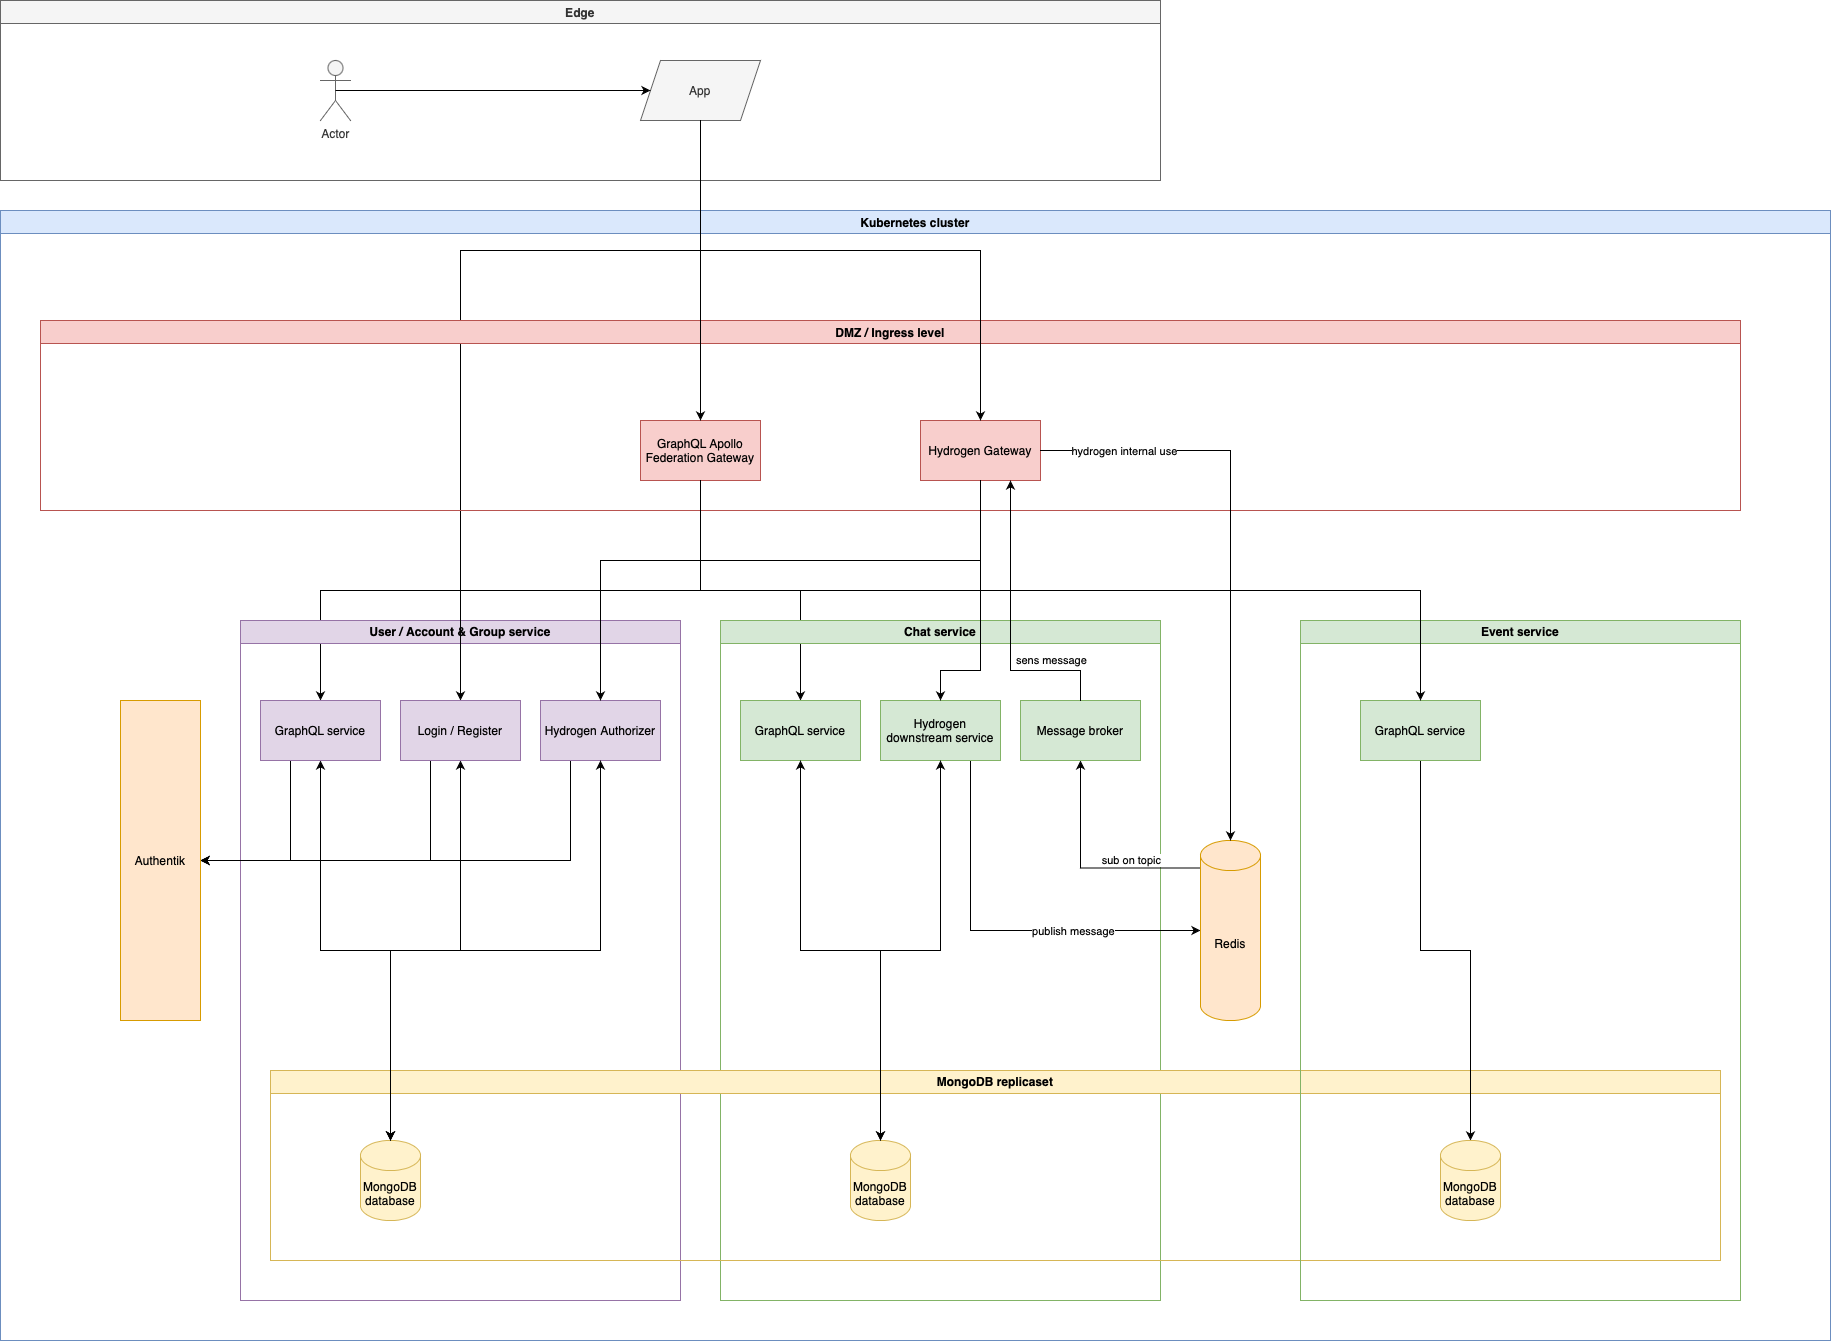

The diagram above was exported from draw.io. Its source (the exported page's mxGraphModel, read from the mxfile embedded in the PNG):
<mxGraphModel dx="2136" dy="2553" grid="1" gridSize="10" guides="1" tooltips="1" connect="1" arrows="1" fold="1" page="1" pageScale="1" pageWidth="850" pageHeight="1100" math="0" shadow="0">
  <root>
    <mxCell id="0" />
    <mxCell id="1" parent="0" />
    <mxCell id="oW09htYuWd6ovNzYBB8p-22" value="Edge" style="swimlane;whiteSpace=wrap;html=1;fillColor=#f5f5f5;fontColor=#333333;strokeColor=#666666;" vertex="1" parent="1">
      <mxGeometry y="-340" width="1160" height="180" as="geometry" />
    </mxCell>
    <mxCell id="oW09htYuWd6ovNzYBB8p-23" value="Kubernetes cluster" style="swimlane;whiteSpace=wrap;html=1;fillColor=#dae8fc;strokeColor=#6c8ebf;" vertex="1" parent="1">
      <mxGeometry y="-130" width="1830" height="1130" as="geometry" />
    </mxCell>
    <mxCell id="oW09htYuWd6ovNzYBB8p-10" style="edgeStyle=orthogonalEdgeStyle;rounded=0;orthogonalLoop=1;jettySize=auto;html=1;exitX=0.5;exitY=1;exitDx=0;exitDy=0;entryX=0.5;entryY=0;entryDx=0;entryDy=0;" edge="1" parent="oW09htYuWd6ovNzYBB8p-23" source="oW09htYuWd6ovNzYBB8p-1" target="oW09htYuWd6ovNzYBB8p-7">
      <mxGeometry relative="1" as="geometry" />
    </mxCell>
    <mxCell id="oW09htYuWd6ovNzYBB8p-11" style="edgeStyle=orthogonalEdgeStyle;rounded=0;orthogonalLoop=1;jettySize=auto;html=1;exitX=0.5;exitY=1;exitDx=0;exitDy=0;entryX=0.5;entryY=0;entryDx=0;entryDy=0;" edge="1" parent="oW09htYuWd6ovNzYBB8p-23" source="oW09htYuWd6ovNzYBB8p-1" target="oW09htYuWd6ovNzYBB8p-9">
      <mxGeometry relative="1" as="geometry" />
    </mxCell>
    <mxCell id="oW09htYuWd6ovNzYBB8p-3" value="User / Account &amp;amp; Group service" style="swimlane;whiteSpace=wrap;html=1;fillColor=#e1d5e7;strokeColor=#9673a6;" vertex="1" parent="oW09htYuWd6ovNzYBB8p-23">
      <mxGeometry x="240" y="410" width="440" height="680" as="geometry" />
    </mxCell>
    <mxCell id="oW09htYuWd6ovNzYBB8p-8" value="Chat service" style="swimlane;whiteSpace=wrap;html=1;fillColor=#d5e8d4;strokeColor=#82b366;" vertex="1" parent="oW09htYuWd6ovNzYBB8p-23">
      <mxGeometry x="720" y="410" width="440" height="680" as="geometry" />
    </mxCell>
    <mxCell id="oW09htYuWd6ovNzYBB8p-16" style="edgeStyle=orthogonalEdgeStyle;rounded=0;orthogonalLoop=1;jettySize=auto;html=1;exitX=0.5;exitY=1;exitDx=0;exitDy=0;entryX=0.5;entryY=0;entryDx=0;entryDy=0;" edge="1" parent="oW09htYuWd6ovNzYBB8p-23" source="oW09htYuWd6ovNzYBB8p-15" target="oW09htYuWd6ovNzYBB8p-13">
      <mxGeometry relative="1" as="geometry">
        <Array as="points">
          <mxPoint x="700" y="40" />
          <mxPoint x="460" y="40" />
        </Array>
      </mxGeometry>
    </mxCell>
    <mxCell id="oW09htYuWd6ovNzYBB8p-20" value="DMZ / Ingress level" style="swimlane;whiteSpace=wrap;html=1;fillColor=#f8cecc;strokeColor=#b85450;" vertex="1" parent="oW09htYuWd6ovNzYBB8p-23">
      <mxGeometry x="40" y="110" width="1700" height="190" as="geometry" />
    </mxCell>
    <mxCell id="oW09htYuWd6ovNzYBB8p-1" value="GraphQL Apollo Federation Gateway" style="rounded=0;whiteSpace=wrap;html=1;fillColor=#f8cecc;strokeColor=#b85450;" vertex="1" parent="oW09htYuWd6ovNzYBB8p-20">
      <mxGeometry x="600" y="100" width="120" height="60" as="geometry" />
    </mxCell>
    <mxCell id="oW09htYuWd6ovNzYBB8p-12" value="Hydrogen Gateway" style="rounded=0;whiteSpace=wrap;html=1;fillColor=#f8cecc;strokeColor=#b85450;" vertex="1" parent="oW09htYuWd6ovNzYBB8p-20">
      <mxGeometry x="880" y="100" width="120" height="60" as="geometry" />
    </mxCell>
    <mxCell id="oW09htYuWd6ovNzYBB8p-14" value="Actor" style="shape=umlActor;verticalLabelPosition=bottom;verticalAlign=top;html=1;outlineConnect=0;fillColor=#f5f5f5;fontColor=#333333;strokeColor=#666666;" vertex="1" parent="oW09htYuWd6ovNzYBB8p-23">
      <mxGeometry x="320" y="-150" width="30" height="60" as="geometry" />
    </mxCell>
    <mxCell id="oW09htYuWd6ovNzYBB8p-15" value="App" style="shape=parallelogram;perimeter=parallelogramPerimeter;whiteSpace=wrap;html=1;fixedSize=1;fillColor=#f5f5f5;fontColor=#333333;strokeColor=#666666;" vertex="1" parent="oW09htYuWd6ovNzYBB8p-23">
      <mxGeometry x="640" y="-150" width="120" height="60" as="geometry" />
    </mxCell>
    <mxCell id="oW09htYuWd6ovNzYBB8p-19" style="edgeStyle=orthogonalEdgeStyle;rounded=0;orthogonalLoop=1;jettySize=auto;html=1;exitX=0.5;exitY=0.5;exitDx=0;exitDy=0;exitPerimeter=0;entryX=0;entryY=0.5;entryDx=0;entryDy=0;" edge="1" parent="oW09htYuWd6ovNzYBB8p-23" source="oW09htYuWd6ovNzYBB8p-14" target="oW09htYuWd6ovNzYBB8p-15">
      <mxGeometry relative="1" as="geometry" />
    </mxCell>
    <mxCell id="oW09htYuWd6ovNzYBB8p-5" value="MongoDB replicaset" style="swimlane;whiteSpace=wrap;html=1;fillColor=#fff2cc;strokeColor=#d6b656;" vertex="1" parent="oW09htYuWd6ovNzYBB8p-23">
      <mxGeometry x="270" y="860" width="1450" height="190" as="geometry" />
    </mxCell>
    <mxCell id="oW09htYuWd6ovNzYBB8p-4" value="MongoDB database" style="shape=cylinder3;whiteSpace=wrap;html=1;boundedLbl=1;backgroundOutline=1;size=15;fillColor=#fff2cc;strokeColor=#d6b656;" vertex="1" parent="oW09htYuWd6ovNzYBB8p-5">
      <mxGeometry x="90" y="70" width="60" height="80" as="geometry" />
    </mxCell>
    <mxCell id="oW09htYuWd6ovNzYBB8p-24" value="MongoDB database" style="shape=cylinder3;whiteSpace=wrap;html=1;boundedLbl=1;backgroundOutline=1;size=15;fillColor=#fff2cc;strokeColor=#d6b656;" vertex="1" parent="oW09htYuWd6ovNzYBB8p-5">
      <mxGeometry x="580" y="70" width="60" height="80" as="geometry" />
    </mxCell>
    <mxCell id="oW09htYuWd6ovNzYBB8p-54" style="edgeStyle=orthogonalEdgeStyle;rounded=0;orthogonalLoop=1;jettySize=auto;html=1;exitX=0.25;exitY=1;exitDx=0;exitDy=0;entryX=1;entryY=0.5;entryDx=0;entryDy=0;startArrow=none;startFill=0;" edge="1" parent="oW09htYuWd6ovNzYBB8p-23" source="oW09htYuWd6ovNzYBB8p-25" target="oW09htYuWd6ovNzYBB8p-51">
      <mxGeometry relative="1" as="geometry" />
    </mxCell>
    <mxCell id="oW09htYuWd6ovNzYBB8p-25" value="Hydrogen Authorizer" style="rounded=0;whiteSpace=wrap;html=1;fillColor=#e1d5e7;strokeColor=#9673a6;" vertex="1" parent="oW09htYuWd6ovNzYBB8p-23">
      <mxGeometry x="540" y="490" width="120" height="60" as="geometry" />
    </mxCell>
    <mxCell id="oW09htYuWd6ovNzYBB8p-17" style="edgeStyle=orthogonalEdgeStyle;rounded=0;orthogonalLoop=1;jettySize=auto;html=1;exitX=0.5;exitY=1;exitDx=0;exitDy=0;entryX=0.5;entryY=0;entryDx=0;entryDy=0;" edge="1" parent="oW09htYuWd6ovNzYBB8p-23" source="oW09htYuWd6ovNzYBB8p-15" target="oW09htYuWd6ovNzYBB8p-1">
      <mxGeometry relative="1" as="geometry" />
    </mxCell>
    <mxCell id="oW09htYuWd6ovNzYBB8p-32" style="edgeStyle=orthogonalEdgeStyle;rounded=0;orthogonalLoop=1;jettySize=auto;html=1;exitX=0.5;exitY=1;exitDx=0;exitDy=0;entryX=0.5;entryY=0;entryDx=0;entryDy=0;entryPerimeter=0;startArrow=classic;startFill=1;" edge="1" parent="oW09htYuWd6ovNzYBB8p-23" source="oW09htYuWd6ovNzYBB8p-13" target="oW09htYuWd6ovNzYBB8p-4">
      <mxGeometry relative="1" as="geometry" />
    </mxCell>
    <mxCell id="oW09htYuWd6ovNzYBB8p-18" style="edgeStyle=orthogonalEdgeStyle;rounded=0;orthogonalLoop=1;jettySize=auto;html=1;exitX=0.5;exitY=1;exitDx=0;exitDy=0;entryX=0.5;entryY=0;entryDx=0;entryDy=0;" edge="1" parent="oW09htYuWd6ovNzYBB8p-23" source="oW09htYuWd6ovNzYBB8p-15" target="oW09htYuWd6ovNzYBB8p-12">
      <mxGeometry relative="1" as="geometry">
        <Array as="points">
          <mxPoint x="700" y="40" />
          <mxPoint x="980" y="40" />
        </Array>
      </mxGeometry>
    </mxCell>
    <mxCell id="oW09htYuWd6ovNzYBB8p-53" style="edgeStyle=orthogonalEdgeStyle;rounded=0;orthogonalLoop=1;jettySize=auto;html=1;exitX=0.25;exitY=1;exitDx=0;exitDy=0;entryX=1;entryY=0.5;entryDx=0;entryDy=0;startArrow=none;startFill=0;" edge="1" parent="oW09htYuWd6ovNzYBB8p-23" source="oW09htYuWd6ovNzYBB8p-13" target="oW09htYuWd6ovNzYBB8p-51">
      <mxGeometry relative="1" as="geometry" />
    </mxCell>
    <mxCell id="oW09htYuWd6ovNzYBB8p-13" value="Login / Register" style="rounded=0;whiteSpace=wrap;html=1;fillColor=#e1d5e7;strokeColor=#9673a6;" vertex="1" parent="oW09htYuWd6ovNzYBB8p-23">
      <mxGeometry x="400" y="490" width="120" height="60" as="geometry" />
    </mxCell>
    <mxCell id="oW09htYuWd6ovNzYBB8p-30" style="edgeStyle=orthogonalEdgeStyle;rounded=0;orthogonalLoop=1;jettySize=auto;html=1;exitX=0.5;exitY=1;exitDx=0;exitDy=0;entryX=0.5;entryY=0;entryDx=0;entryDy=0;entryPerimeter=0;startArrow=classic;startFill=1;" edge="1" parent="oW09htYuWd6ovNzYBB8p-23" source="oW09htYuWd6ovNzYBB8p-7" target="oW09htYuWd6ovNzYBB8p-4">
      <mxGeometry relative="1" as="geometry" />
    </mxCell>
    <mxCell id="oW09htYuWd6ovNzYBB8p-52" style="edgeStyle=orthogonalEdgeStyle;rounded=0;orthogonalLoop=1;jettySize=auto;html=1;exitX=0.25;exitY=1;exitDx=0;exitDy=0;entryX=1;entryY=0.5;entryDx=0;entryDy=0;startArrow=none;startFill=0;" edge="1" parent="oW09htYuWd6ovNzYBB8p-23" source="oW09htYuWd6ovNzYBB8p-7" target="oW09htYuWd6ovNzYBB8p-51">
      <mxGeometry relative="1" as="geometry" />
    </mxCell>
    <mxCell id="oW09htYuWd6ovNzYBB8p-7" value="GraphQL service" style="rounded=0;whiteSpace=wrap;html=1;fillColor=#e1d5e7;strokeColor=#9673a6;" vertex="1" parent="oW09htYuWd6ovNzYBB8p-23">
      <mxGeometry x="260" y="490" width="120" height="60" as="geometry" />
    </mxCell>
    <mxCell id="oW09htYuWd6ovNzYBB8p-43" style="edgeStyle=orthogonalEdgeStyle;rounded=0;orthogonalLoop=1;jettySize=auto;html=1;exitX=0.75;exitY=1;exitDx=0;exitDy=0;entryX=0;entryY=0.5;entryDx=0;entryDy=0;entryPerimeter=0;startArrow=none;startFill=0;" edge="1" parent="oW09htYuWd6ovNzYBB8p-23" source="oW09htYuWd6ovNzYBB8p-27" target="oW09htYuWd6ovNzYBB8p-39">
      <mxGeometry relative="1" as="geometry" />
    </mxCell>
    <mxCell id="oW09htYuWd6ovNzYBB8p-48" value="publish message" style="edgeLabel;html=1;align=center;verticalAlign=middle;resizable=0;points=[];" vertex="1" connectable="0" parent="oW09htYuWd6ovNzYBB8p-43">
      <mxGeometry x="0.365" relative="1" as="geometry">
        <mxPoint as="offset" />
      </mxGeometry>
    </mxCell>
    <mxCell id="oW09htYuWd6ovNzYBB8p-27" value="Hydrogen downstream service" style="rounded=0;whiteSpace=wrap;html=1;fillColor=#d5e8d4;strokeColor=#82b366;" vertex="1" parent="oW09htYuWd6ovNzYBB8p-23">
      <mxGeometry x="880" y="490" width="120" height="60" as="geometry" />
    </mxCell>
    <mxCell id="oW09htYuWd6ovNzYBB8p-33" style="edgeStyle=orthogonalEdgeStyle;rounded=0;orthogonalLoop=1;jettySize=auto;html=1;exitX=0.5;exitY=1;exitDx=0;exitDy=0;startArrow=classic;startFill=1;entryX=0.5;entryY=0;entryDx=0;entryDy=0;entryPerimeter=0;" edge="1" parent="oW09htYuWd6ovNzYBB8p-23" source="oW09htYuWd6ovNzYBB8p-25" target="oW09htYuWd6ovNzYBB8p-4">
      <mxGeometry relative="1" as="geometry">
        <mxPoint x="400" y="840" as="targetPoint" />
      </mxGeometry>
    </mxCell>
    <mxCell id="oW09htYuWd6ovNzYBB8p-35" style="edgeStyle=orthogonalEdgeStyle;rounded=0;orthogonalLoop=1;jettySize=auto;html=1;exitX=0.5;exitY=1;exitDx=0;exitDy=0;startArrow=classic;startFill=1;entryX=0.5;entryY=0;entryDx=0;entryDy=0;entryPerimeter=0;" edge="1" parent="oW09htYuWd6ovNzYBB8p-23" source="oW09htYuWd6ovNzYBB8p-27" target="oW09htYuWd6ovNzYBB8p-24">
      <mxGeometry relative="1" as="geometry">
        <mxPoint x="870" y="840" as="targetPoint" />
      </mxGeometry>
    </mxCell>
    <mxCell id="oW09htYuWd6ovNzYBB8p-44" style="edgeStyle=orthogonalEdgeStyle;rounded=0;orthogonalLoop=1;jettySize=auto;html=1;exitX=0;exitY=0;exitDx=0;exitDy=27.5;exitPerimeter=0;entryX=0.5;entryY=1;entryDx=0;entryDy=0;startArrow=none;startFill=0;" edge="1" parent="oW09htYuWd6ovNzYBB8p-23" source="oW09htYuWd6ovNzYBB8p-39" target="oW09htYuWd6ovNzYBB8p-40">
      <mxGeometry relative="1" as="geometry" />
    </mxCell>
    <mxCell id="oW09htYuWd6ovNzYBB8p-47" value="sub on topic" style="edgeLabel;html=1;align=center;verticalAlign=middle;resizable=0;points=[];" vertex="1" connectable="0" parent="oW09htYuWd6ovNzYBB8p-44">
      <mxGeometry x="-0.3252" y="-2" relative="1" as="geometry">
        <mxPoint x="7" y="-6" as="offset" />
      </mxGeometry>
    </mxCell>
    <mxCell id="oW09htYuWd6ovNzYBB8p-39" value="Redis" style="shape=cylinder3;whiteSpace=wrap;html=1;boundedLbl=1;backgroundOutline=1;size=15;fillColor=#ffe6cc;strokeColor=#d79b00;" vertex="1" parent="oW09htYuWd6ovNzYBB8p-23">
      <mxGeometry x="1200" y="630" width="60" height="180" as="geometry" />
    </mxCell>
    <mxCell id="oW09htYuWd6ovNzYBB8p-40" value="Message broker" style="rounded=0;whiteSpace=wrap;html=1;fillColor=#d5e8d4;strokeColor=#82b366;" vertex="1" parent="oW09htYuWd6ovNzYBB8p-23">
      <mxGeometry x="1020" y="490" width="120" height="60" as="geometry" />
    </mxCell>
    <mxCell id="oW09htYuWd6ovNzYBB8p-9" value="GraphQL service" style="rounded=0;whiteSpace=wrap;html=1;fillColor=#d5e8d4;strokeColor=#82b366;" vertex="1" parent="oW09htYuWd6ovNzYBB8p-23">
      <mxGeometry x="740" y="490" width="120" height="60" as="geometry" />
    </mxCell>
    <mxCell id="oW09htYuWd6ovNzYBB8p-34" style="edgeStyle=orthogonalEdgeStyle;rounded=0;orthogonalLoop=1;jettySize=auto;html=1;exitX=0.5;exitY=1;exitDx=0;exitDy=0;entryX=0.5;entryY=0;entryDx=0;entryDy=0;entryPerimeter=0;startArrow=classic;startFill=1;" edge="1" parent="oW09htYuWd6ovNzYBB8p-23" source="oW09htYuWd6ovNzYBB8p-9" target="oW09htYuWd6ovNzYBB8p-24">
      <mxGeometry relative="1" as="geometry" />
    </mxCell>
    <mxCell id="oW09htYuWd6ovNzYBB8p-26" style="edgeStyle=orthogonalEdgeStyle;rounded=0;orthogonalLoop=1;jettySize=auto;html=1;exitX=0.5;exitY=1;exitDx=0;exitDy=0;entryX=0.5;entryY=0;entryDx=0;entryDy=0;" edge="1" parent="oW09htYuWd6ovNzYBB8p-23" source="oW09htYuWd6ovNzYBB8p-12" target="oW09htYuWd6ovNzYBB8p-25">
      <mxGeometry relative="1" as="geometry">
        <Array as="points">
          <mxPoint x="980" y="350" />
          <mxPoint x="600" y="350" />
        </Array>
      </mxGeometry>
    </mxCell>
    <mxCell id="oW09htYuWd6ovNzYBB8p-29" style="edgeStyle=orthogonalEdgeStyle;rounded=0;orthogonalLoop=1;jettySize=auto;html=1;exitX=0.5;exitY=1;exitDx=0;exitDy=0;entryX=0.5;entryY=0;entryDx=0;entryDy=0;startArrow=none;startFill=0;" edge="1" parent="oW09htYuWd6ovNzYBB8p-23" source="oW09htYuWd6ovNzYBB8p-12" target="oW09htYuWd6ovNzYBB8p-27">
      <mxGeometry relative="1" as="geometry">
        <Array as="points">
          <mxPoint x="980" y="460" />
          <mxPoint x="940" y="460" />
        </Array>
      </mxGeometry>
    </mxCell>
    <mxCell id="oW09htYuWd6ovNzYBB8p-42" style="edgeStyle=orthogonalEdgeStyle;rounded=0;orthogonalLoop=1;jettySize=auto;html=1;exitX=0.5;exitY=0;exitDx=0;exitDy=0;entryX=0.75;entryY=1;entryDx=0;entryDy=0;startArrow=none;startFill=0;" edge="1" parent="oW09htYuWd6ovNzYBB8p-23" source="oW09htYuWd6ovNzYBB8p-40" target="oW09htYuWd6ovNzYBB8p-12">
      <mxGeometry relative="1" as="geometry">
        <Array as="points">
          <mxPoint x="1080" y="460" />
          <mxPoint x="1010" y="460" />
        </Array>
      </mxGeometry>
    </mxCell>
    <mxCell id="oW09htYuWd6ovNzYBB8p-49" value="sens message" style="edgeLabel;html=1;align=center;verticalAlign=middle;resizable=0;points=[];" vertex="1" connectable="0" parent="oW09htYuWd6ovNzYBB8p-42">
      <mxGeometry x="0.0756" y="-2" relative="1" as="geometry">
        <mxPoint x="38" y="46" as="offset" />
      </mxGeometry>
    </mxCell>
    <mxCell id="oW09htYuWd6ovNzYBB8p-45" style="edgeStyle=orthogonalEdgeStyle;rounded=0;orthogonalLoop=1;jettySize=auto;html=1;exitX=1;exitY=0.5;exitDx=0;exitDy=0;entryX=0.5;entryY=0;entryDx=0;entryDy=0;entryPerimeter=0;startArrow=none;startFill=0;" edge="1" parent="oW09htYuWd6ovNzYBB8p-23" source="oW09htYuWd6ovNzYBB8p-12" target="oW09htYuWd6ovNzYBB8p-39">
      <mxGeometry relative="1" as="geometry" />
    </mxCell>
    <mxCell id="oW09htYuWd6ovNzYBB8p-46" value="hydrogen internal use" style="edgeLabel;html=1;align=center;verticalAlign=middle;resizable=0;points=[];" vertex="1" connectable="0" parent="oW09htYuWd6ovNzYBB8p-45">
      <mxGeometry x="-0.713" relative="1" as="geometry">
        <mxPoint as="offset" />
      </mxGeometry>
    </mxCell>
    <mxCell id="oW09htYuWd6ovNzYBB8p-51" value="Authentik" style="rounded=0;whiteSpace=wrap;html=1;shadow=0;glass=0;sketch=0;fillColor=#ffe6cc;strokeColor=#d79b00;" vertex="1" parent="oW09htYuWd6ovNzYBB8p-23">
      <mxGeometry x="120" y="490" width="80" height="320" as="geometry" />
    </mxCell>
    <mxCell id="oW09htYuWd6ovNzYBB8p-56" value="Event service" style="swimlane;whiteSpace=wrap;html=1;fillColor=#d5e8d4;strokeColor=#82b366;" vertex="1" parent="oW09htYuWd6ovNzYBB8p-23">
      <mxGeometry x="1300" y="410" width="440" height="680" as="geometry" />
    </mxCell>
    <mxCell id="oW09htYuWd6ovNzYBB8p-59" style="edgeStyle=orthogonalEdgeStyle;rounded=0;orthogonalLoop=1;jettySize=auto;html=1;exitX=0.5;exitY=1;exitDx=0;exitDy=0;entryX=0.5;entryY=0;entryDx=0;entryDy=0;entryPerimeter=0;startArrow=none;startFill=0;" edge="1" parent="oW09htYuWd6ovNzYBB8p-56" source="oW09htYuWd6ovNzYBB8p-57" target="oW09htYuWd6ovNzYBB8p-58">
      <mxGeometry relative="1" as="geometry" />
    </mxCell>
    <mxCell id="oW09htYuWd6ovNzYBB8p-57" value="GraphQL service" style="rounded=0;whiteSpace=wrap;html=1;fillColor=#d5e8d4;strokeColor=#82b366;" vertex="1" parent="oW09htYuWd6ovNzYBB8p-56">
      <mxGeometry x="60" y="80" width="120" height="60" as="geometry" />
    </mxCell>
    <mxCell id="oW09htYuWd6ovNzYBB8p-58" value="MongoDB database" style="shape=cylinder3;whiteSpace=wrap;html=1;boundedLbl=1;backgroundOutline=1;size=15;fillColor=#fff2cc;strokeColor=#d6b656;" vertex="1" parent="oW09htYuWd6ovNzYBB8p-56">
      <mxGeometry x="140" y="520" width="60" height="80" as="geometry" />
    </mxCell>
    <mxCell id="oW09htYuWd6ovNzYBB8p-60" style="edgeStyle=orthogonalEdgeStyle;rounded=0;orthogonalLoop=1;jettySize=auto;html=1;exitX=0.5;exitY=1;exitDx=0;exitDy=0;entryX=0.5;entryY=0;entryDx=0;entryDy=0;startArrow=none;startFill=0;" edge="1" parent="oW09htYuWd6ovNzYBB8p-23" source="oW09htYuWd6ovNzYBB8p-1" target="oW09htYuWd6ovNzYBB8p-57">
      <mxGeometry relative="1" as="geometry" />
    </mxCell>
  </root>
</mxGraphModel>